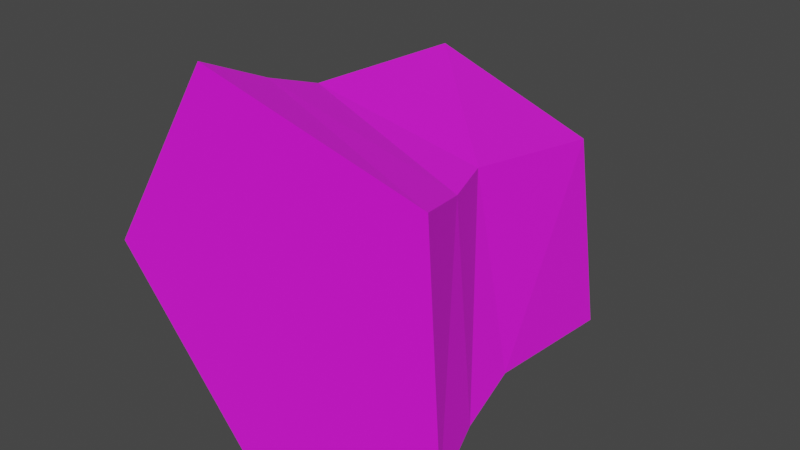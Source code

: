 # Source: Tree_stump2.blend  (saved by Blender 2.91.10; exported with 4.5.12 LTS)
import bpy
from mathutils import Matrix  # noqa: F401  (used for matrix-valued properties, if any)

bpy.ops.wm.read_factory_settings(use_empty=True)
scene = bpy.context.scene
scene.name = 'Scene'

# ---- collections
col_collection = bpy.data.collections.new('Collection'); scene.collection.children.link(col_collection)

# ---- images (referenced by path relative to the original .blend; pixels are not part of the script)
import os
ASSET_DIR = os.environ.get("B2B_ASSET_DIR", "")  # directory of the original .blend (textures are referenced by path, not embedded)
HERE = os.path.dirname(os.path.abspath(__file__))  # packed textures are extracted next to this script under _unpacked/

def load_image(name, relpath, width, height, colorspace="sRGB"):
    """Load a texture the original file referenced (path relative to the .blend, or extracted next to this script)."""
    p = next((c for c in (os.path.join(HERE, relpath), os.path.join(ASSET_DIR, relpath)) if relpath and os.path.exists(c)), "")
    if p:
        img = bpy.data.images.load(p, check_existing=True)
        img.name = name
    else:  # same state as the original file: an image datablock whose file is absent (Cycles renders it pink)
        img = bpy.data.images.new(name, width, height)
        img.source = "FILE"
        img.filepath = "//" + (relpath or name)
    img.colorspace_settings.name = colorspace
    return img
img_colorpalette_png = load_image('ColorPalette.png', 'ColorPalette.png', 1024, 1024, 'sRGB')

# ---- materials (node trees are filled in below, after node groups)
mat_material = bpy.data.materials.new('Material')
mat_material.use_transparent_shadow = False

# ---- material node trees
mat_material.use_nodes = True; mat_material.node_tree.nodes.clear()
_N = mat_material.node_tree.nodes; _L = mat_material.node_tree.links
n0 = _N.new('ShaderNodeBsdfPrincipled'); n0.name = 'Principl'; n0.location = (10, 300)
n0.distribution = 'GGX'
n0.subsurface_method = 'BURLEY'
n0.inputs[2].default_value = 1.0
n0.inputs[3].default_value = 1.45
n0.inputs[27].default_value = (0.0, 0.0, 0.0, 1.0)
n0.inputs[28].default_value = 1.0
n1 = _N.new('ShaderNodeOutputMaterial'); n1.name = 'Material Output'; n1.location = (300, 300)
n2 = _N.new('ShaderNodeTexImage'); n2.name = 'Image Texture'; n2.location = (-345, 206)
n2.image = img_colorpalette_png
_L.new(n0.outputs[0], n1.inputs[0])
_L.new(n2.outputs[0], n0.inputs[0])
n1.is_active_output = True

# ---- world
world_world = bpy.data.worlds.new('World'); scene.world = world_world
world_world.use_nodes = True; world_world.node_tree.nodes.clear()
_N = world_world.node_tree.nodes; _L = world_world.node_tree.links
n0 = _N.new('ShaderNodeOutputWorld'); n0.name = 'World Output'; n0.location = (300, 300)
n1 = _N.new('ShaderNodeBackground'); n1.name = 'Background'; n1.location = (10, 300)
n1.inputs[0].default_value = (0.05088, 0.05088, 0.05088, 1.0)
_L.new(n1.outputs[0], n0.inputs[0])
n0.is_active_output = True
world_world.color = (0.05088, 0.05088, 0.05088)
world_world.use_sun_shadow = False
world_world.sun_shadow_jitter_overblur = 0.0

# ---- meshes
me_cylinder = bpy.data.meshes.new('Cylinder')
me_cylinder.from_pydata([(-0.01509, -2.447e-09, -0.05539), (0.07352, -9.084e-10, -0.0202), (0.06734, 3.244e-09, 0.0748), (-0.02509, 4.272e-09, 0.09832), (-0.07603, 8.531e-10, 0.01786), (-0.01042, 0.1286, -0.05654), (0.05853, 0.1138, -0.01789), (0.04776, 0.1161, 0.05429), (-0.02937, 0.1327, 0.07049), (-0.06508, 0.1404, -2.267e-05), (-0.01124, 0.1246, -0.04272), (0.04594, 0.1168, -0.01417), (0.04036, 0.1215, 0.04378), (-0.02106, 0.1329, 0.05927), (-0.05258, 0.1359, 0.004182), (-0.01396, 0.1181, -0.03945), (0.04046, 0.1107, -0.01368), (0.03633, 0.1149, 0.04103), (-0.02123, 0.1255, 0.05685), (-0.05199, 0.1286, 0.005587), (0.06128, 0.05168, -0.008639), (0.04694, 0.05162, 0.06466), (-0.02875, 0.05729, 0.07436), (-0.06056, 0.06082, 0.005333), (-0.004758, 0.05735, -0.04635), (0.06463, 0.0273, -0.01513), (0.05679, 0.02742, 0.06683), (-0.02431, 0.02868, 0.08523), (-0.06636, 0.02933, 0.01383), (-0.01135, 0.02848, -0.04839)], [], [(0, 1, 2, 3, 4), (23, 9, 5, 24), (22, 8, 9, 23), (21, 7, 8, 22), (20, 6, 7, 21), (24, 5, 6, 20), (6, 5, 10, 11), (8, 7, 12, 13), (5, 9, 14, 10), (7, 6, 11, 12), (9, 8, 13, 14), (14, 13, 18, 19), (11, 10, 15, 16), (13, 12, 17, 18), (10, 14, 19, 15), (12, 11, 16, 17), (19, 18, 17, 16, 15), (29, 24, 20, 25), (25, 20, 21, 26), (26, 21, 22, 27), (27, 22, 23, 28), (28, 23, 24, 29), (4, 28, 29, 0), (3, 27, 28, 4), (2, 26, 27, 3), (1, 25, 26, 2), (0, 29, 25, 1)])
_uv = me_cylinder.uv_layers.new(name='UVMap')
_uv.uv.foreach_set('vector', [0.8089, 0.8031, 0.8089, 0.8031, 0.8089, 0.8031, 0.8089, 0.8031, 0.8089, 0.8031, 0.5589, 0.1946, 0.5589, 0.1946, 0.5589, 0.1946, 0.5589, 0.1946, 0.5589, 0.1946, 0.5589, 0.1946, 0.5589, 0.1946, 0.5589, 0.1946, 0.5589, 0.1946, 0.5589, 0.1946, 0.5589, 0.1946, 0.5589, 0.1946, 0.5589, 0.1946, 0.5589, 0.1946, 0.5589, 0.1946, 0.5589, 0.1946, 0.5589, 0.1946, 0.5589, 0.1946, 0.5589, 0.1946, 0.5589, 0.1946, 0.5589, 0.1946, 0.5589, 0.1946, 0.5589, 0.1946, 0.5589, 0.1946, 0.5589, 0.1946, 0.5589, 0.1946, 0.5589, 0.1946, 0.5589, 0.1946, 0.5589, 0.1946, 0.5589, 0.1946, 0.5589, 0.1946, 0.5589, 0.1946, 0.5589, 0.1946, 0.5589, 0.1946, 0.5589, 0.1946, 0.5589, 0.1946, 0.5589, 0.1946, 0.5589, 0.1946, 0.5589, 0.1946, 0.5589, 0.1946, 0.5589, 0.1946, 0.5589, 0.1946, 0.5589, 0.1946, 0.5589, 0.1946, 0.5589, 0.1946, 0.5589, 0.1946, 0.5589, 0.1946, 0.5589, 0.1946, 0.5589, 0.1946, 0.5589, 0.1946, 0.5589, 0.1946, 0.5589, 0.1946, 0.5589, 0.1946, 0.5589, 0.1946, 0.5589, 0.1946, 0.5589, 0.1946, 0.5589, 0.1946, 0.5589, 0.1946, 0.5589, 0.1946, 0.5589, 0.1946, 0.5558, 0.3124, 0.5558, 0.3124, 0.5558, 0.3124, 0.5558, 0.3124, 0.5558, 0.3124, 0.5589, 0.1946, 0.5589, 0.1946, 0.5589, 0.1946, 0.5589, 0.1946, 0.5589, 0.1946, 0.5589, 0.1946, 0.5589, 0.1946, 0.5589, 0.1946, 0.5589, 0.1946, 0.5589, 0.1946, 0.5589, 0.1946, 0.5589, 0.1946, 0.5589, 0.1946, 0.5589, 0.1946, 0.5589, 0.1946, 0.5589, 0.1946, 0.5589, 0.1946, 0.5589, 0.1946, 0.5589, 0.1946, 0.5589, 0.1946, 0.5589, 0.1946, 0.5589, 0.1946, 0.5589, 0.1946, 0.5589, 0.1946, 0.5589, 0.1946, 0.5589, 0.1946, 0.5589, 0.1946, 0.5589, 0.1946, 0.5589, 0.1946, 0.5589, 0.1946, 0.5589, 0.1946, 0.5589, 0.1946, 0.5589, 0.1946, 0.5589, 0.1946, 0.5589, 0.1946, 0.5589, 0.1946, 0.5589, 0.1946, 0.5589, 0.1946, 0.5589, 0.1946, 0.5589, 0.1946])
me_cylinder.materials.append(mat_material)
me_cylinder.use_remesh_fix_poles = True
me_cylinder.use_remesh_preserve_attributes = False
me_cylinder.use_mirror_vertex_groups = False
me_cylinder.update()

# ---- objects
ob_cylinder = bpy.data.objects.new('Cylinder', me_cylinder)

# ---- transforms, parenting, visibility, modifiers, constraints
ob_cylinder.location = (0.0, 0.0, 0.0)
ob_cylinder.lock_scale = (False, False, True)
ob_cylinder.lineart.crease_threshold = 0.0

# ---- collection membership
col_collection.objects.link(ob_cylinder)

# ---- scene / render settings (as saved in the file)
scene.frame_start = 1; scene.frame_end = 250; scene.frame_set(26)
scene.render.engine = 'BLENDER_EEVEE_NEXT'
scene.cycles.use_denoising = False
scene.cycles.samples = 128
scene.cycles.sampling_pattern = 'TABULATED_SOBOL'
scene.cycles.use_adaptive_sampling = False
scene.cycles.use_light_tree = False
scene.view_settings.view_transform = 'Filmic'
bpy.context.view_layer.update()

# ---- added for rendering (the .blend has no active camera and no usable light): camera, sun
cam_auto = bpy.data.cameras.new('AutoCamera')
cam_auto.lens = 50.0
cam_auto.sensor_width = 36.0
cam_auto.clip_end = 1000.0
ob_auto_camera = bpy.data.objects.new('AutoCamera', cam_auto)
scene.collection.objects.link(ob_auto_camera)
ob_auto_camera.location = (0.23657, -0.215168, 0.211154)
ob_auto_camera.rotation_euler = (1.09748, -7.21219e-08, 0.694738)
scene.camera = ob_auto_camera
light_auto_sun = bpy.data.lights.new('AutoSun', 'SUN')
light_auto_sun.energy = 3.0
light_auto_sun.angle = 0.0523599
ob_auto_sun = bpy.data.objects.new('AutoSun', light_auto_sun)
scene.collection.objects.link(ob_auto_sun)
ob_auto_sun.rotation_euler = (0.872665, 0.174533, 0.523599)
bpy.context.view_layer.update()
